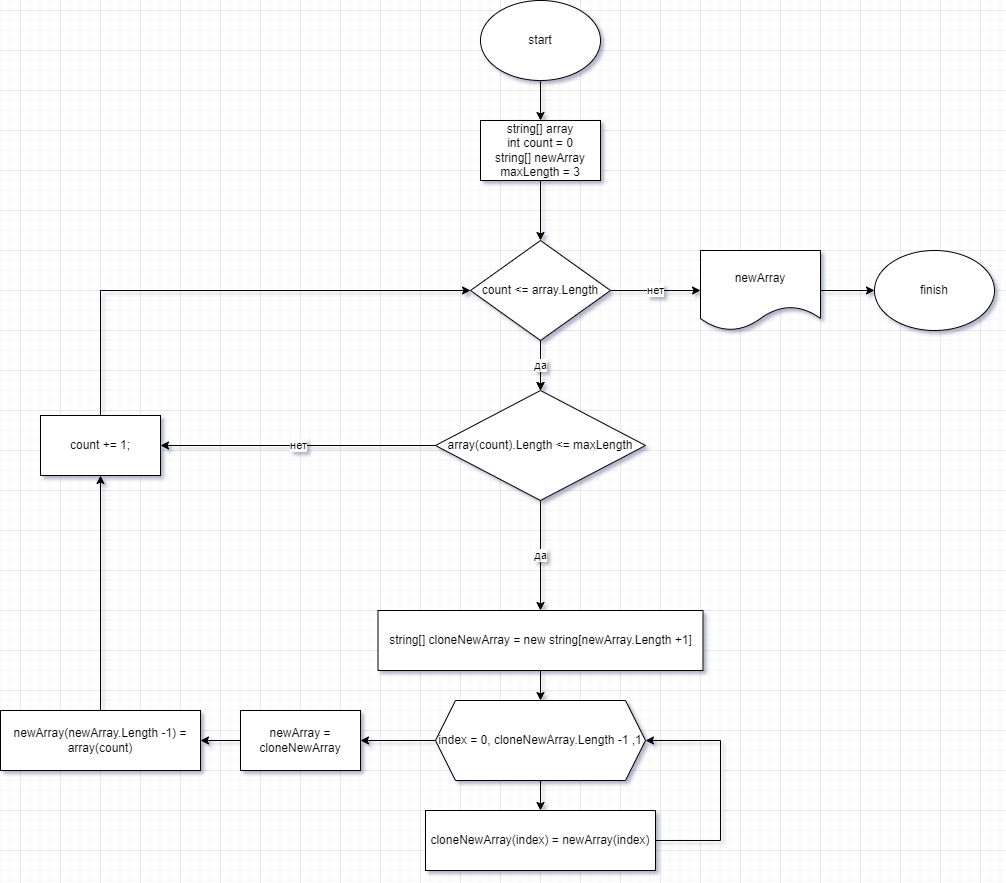

The diagram above was exported from draw.io. Its source (the exported page's mxGraphModel, read from the mxfile embedded in the PNG):
<mxGraphModel dx="2022" dy="660" grid="1" gridSize="10" guides="1" tooltips="1" connect="1" arrows="1" fold="1" page="1" pageScale="1" pageWidth="827" pageHeight="1169" math="0" shadow="0">
  <root>
    <mxCell id="0" />
    <mxCell id="1" parent="0" />
    <mxCell id="Bdez_17KadO30dLiTZXt-4" value="" style="edgeStyle=orthogonalEdgeStyle;rounded=0;orthogonalLoop=1;jettySize=auto;html=1;" edge="1" parent="1" source="Bdez_17KadO30dLiTZXt-1" target="Bdez_17KadO30dLiTZXt-3">
      <mxGeometry relative="1" as="geometry" />
    </mxCell>
    <mxCell id="Bdez_17KadO30dLiTZXt-1" value="start&lt;br&gt;" style="ellipse;whiteSpace=wrap;html=1;" vertex="1" parent="1">
      <mxGeometry x="20" y="30" width="120" height="80" as="geometry" />
    </mxCell>
    <mxCell id="Bdez_17KadO30dLiTZXt-2" value="finish&lt;br&gt;" style="ellipse;whiteSpace=wrap;html=1;" vertex="1" parent="1">
      <mxGeometry x="414" y="280" width="120" height="80" as="geometry" />
    </mxCell>
    <mxCell id="Bdez_17KadO30dLiTZXt-7" value="" style="edgeStyle=orthogonalEdgeStyle;rounded=0;orthogonalLoop=1;jettySize=auto;html=1;" edge="1" parent="1" source="Bdez_17KadO30dLiTZXt-3" target="Bdez_17KadO30dLiTZXt-6">
      <mxGeometry relative="1" as="geometry" />
    </mxCell>
    <mxCell id="Bdez_17KadO30dLiTZXt-3" value="string[] array&lt;br&gt;int count = 0&lt;br&gt;string[] newArray&lt;br&gt;maxLength = 3" style="rounded=0;whiteSpace=wrap;html=1;" vertex="1" parent="1">
      <mxGeometry x="20" y="150" width="120" height="60" as="geometry" />
    </mxCell>
    <mxCell id="Bdez_17KadO30dLiTZXt-9" value="нет" style="edgeStyle=orthogonalEdgeStyle;rounded=0;orthogonalLoop=1;jettySize=auto;html=1;" edge="1" parent="1" source="Bdez_17KadO30dLiTZXt-6" target="Bdez_17KadO30dLiTZXt-8">
      <mxGeometry relative="1" as="geometry" />
    </mxCell>
    <mxCell id="Bdez_17KadO30dLiTZXt-35" value="" style="edgeStyle=orthogonalEdgeStyle;rounded=0;orthogonalLoop=1;jettySize=auto;html=1;" edge="1" parent="1" source="Bdez_17KadO30dLiTZXt-6" target="Bdez_17KadO30dLiTZXt-14">
      <mxGeometry relative="1" as="geometry" />
    </mxCell>
    <mxCell id="Bdez_17KadO30dLiTZXt-40" value="да" style="edgeStyle=orthogonalEdgeStyle;rounded=0;orthogonalLoop=1;jettySize=auto;html=1;" edge="1" parent="1" source="Bdez_17KadO30dLiTZXt-6" target="Bdez_17KadO30dLiTZXt-14">
      <mxGeometry relative="1" as="geometry" />
    </mxCell>
    <mxCell id="Bdez_17KadO30dLiTZXt-6" value="count &amp;lt;= array.Length" style="rhombus;whiteSpace=wrap;html=1;" vertex="1" parent="1">
      <mxGeometry x="10" y="270" width="140" height="100" as="geometry" />
    </mxCell>
    <mxCell id="Bdez_17KadO30dLiTZXt-10" value="" style="edgeStyle=orthogonalEdgeStyle;rounded=0;orthogonalLoop=1;jettySize=auto;html=1;" edge="1" parent="1" source="Bdez_17KadO30dLiTZXt-8" target="Bdez_17KadO30dLiTZXt-2">
      <mxGeometry relative="1" as="geometry" />
    </mxCell>
    <mxCell id="Bdez_17KadO30dLiTZXt-8" value="newArray" style="shape=document;whiteSpace=wrap;html=1;boundedLbl=1;" vertex="1" parent="1">
      <mxGeometry x="240" y="280" width="120" height="80" as="geometry" />
    </mxCell>
    <mxCell id="Bdez_17KadO30dLiTZXt-17" value="да" style="edgeStyle=orthogonalEdgeStyle;rounded=0;orthogonalLoop=1;jettySize=auto;html=1;" edge="1" parent="1" source="Bdez_17KadO30dLiTZXt-14" target="Bdez_17KadO30dLiTZXt-16">
      <mxGeometry relative="1" as="geometry" />
    </mxCell>
    <mxCell id="Bdez_17KadO30dLiTZXt-37" value="нет" style="edgeStyle=orthogonalEdgeStyle;rounded=0;orthogonalLoop=1;jettySize=auto;html=1;exitX=0;exitY=0.5;exitDx=0;exitDy=0;entryX=1;entryY=0.5;entryDx=0;entryDy=0;" edge="1" parent="1" source="Bdez_17KadO30dLiTZXt-14" target="Bdez_17KadO30dLiTZXt-36">
      <mxGeometry relative="1" as="geometry" />
    </mxCell>
    <mxCell id="Bdez_17KadO30dLiTZXt-14" value="array(count).Length &amp;lt;= maxLength" style="rhombus;whiteSpace=wrap;html=1;" vertex="1" parent="1">
      <mxGeometry x="-25" y="420" width="210" height="110" as="geometry" />
    </mxCell>
    <mxCell id="Bdez_17KadO30dLiTZXt-21" value="" style="edgeStyle=orthogonalEdgeStyle;rounded=0;orthogonalLoop=1;jettySize=auto;html=1;" edge="1" parent="1" source="Bdez_17KadO30dLiTZXt-16" target="Bdez_17KadO30dLiTZXt-20">
      <mxGeometry relative="1" as="geometry" />
    </mxCell>
    <mxCell id="Bdez_17KadO30dLiTZXt-16" value="string[] cloneNewArray = new string[newArray.Length +1]" style="rounded=0;whiteSpace=wrap;html=1;" vertex="1" parent="1">
      <mxGeometry x="-82.5" y="640" width="325" height="60" as="geometry" />
    </mxCell>
    <mxCell id="Bdez_17KadO30dLiTZXt-23" value="" style="edgeStyle=orthogonalEdgeStyle;rounded=0;orthogonalLoop=1;jettySize=auto;html=1;" edge="1" parent="1" source="Bdez_17KadO30dLiTZXt-20" target="Bdez_17KadO30dLiTZXt-22">
      <mxGeometry relative="1" as="geometry" />
    </mxCell>
    <mxCell id="Bdez_17KadO30dLiTZXt-29" value="" style="edgeStyle=orthogonalEdgeStyle;rounded=0;orthogonalLoop=1;jettySize=auto;html=1;" edge="1" parent="1" source="Bdez_17KadO30dLiTZXt-20" target="Bdez_17KadO30dLiTZXt-28">
      <mxGeometry relative="1" as="geometry" />
    </mxCell>
    <mxCell id="Bdez_17KadO30dLiTZXt-20" value="index = 0, cloneNewArray.Length -1 ,1" style="shape=hexagon;perimeter=hexagonPerimeter2;whiteSpace=wrap;html=1;fixedSize=1;" vertex="1" parent="1">
      <mxGeometry x="-25" y="730" width="210" height="80" as="geometry" />
    </mxCell>
    <mxCell id="Bdez_17KadO30dLiTZXt-27" style="edgeStyle=orthogonalEdgeStyle;rounded=0;orthogonalLoop=1;jettySize=auto;html=1;entryX=1;entryY=0.5;entryDx=0;entryDy=0;" edge="1" parent="1" source="Bdez_17KadO30dLiTZXt-22" target="Bdez_17KadO30dLiTZXt-20">
      <mxGeometry relative="1" as="geometry">
        <Array as="points">
          <mxPoint x="260" y="870" />
          <mxPoint x="260" y="770" />
        </Array>
      </mxGeometry>
    </mxCell>
    <mxCell id="Bdez_17KadO30dLiTZXt-22" value="cloneNewArray(index) = newArray(index)" style="rounded=0;whiteSpace=wrap;html=1;" vertex="1" parent="1">
      <mxGeometry x="-35" y="840" width="230" height="60" as="geometry" />
    </mxCell>
    <mxCell id="Bdez_17KadO30dLiTZXt-31" value="" style="edgeStyle=orthogonalEdgeStyle;rounded=0;orthogonalLoop=1;jettySize=auto;html=1;" edge="1" parent="1" source="Bdez_17KadO30dLiTZXt-28" target="Bdez_17KadO30dLiTZXt-30">
      <mxGeometry relative="1" as="geometry" />
    </mxCell>
    <mxCell id="Bdez_17KadO30dLiTZXt-28" value="newArray = cloneNewArray" style="rounded=0;whiteSpace=wrap;html=1;" vertex="1" parent="1">
      <mxGeometry x="-220" y="740" width="120" height="60" as="geometry" />
    </mxCell>
    <mxCell id="Bdez_17KadO30dLiTZXt-38" style="edgeStyle=orthogonalEdgeStyle;rounded=0;orthogonalLoop=1;jettySize=auto;html=1;entryX=0.5;entryY=1;entryDx=0;entryDy=0;" edge="1" parent="1" source="Bdez_17KadO30dLiTZXt-30" target="Bdez_17KadO30dLiTZXt-36">
      <mxGeometry relative="1" as="geometry" />
    </mxCell>
    <mxCell id="Bdez_17KadO30dLiTZXt-30" value="newArray(newArray.Length -1) = array(count)" style="rounded=0;whiteSpace=wrap;html=1;" vertex="1" parent="1">
      <mxGeometry x="-460" y="740" width="200" height="60" as="geometry" />
    </mxCell>
    <mxCell id="Bdez_17KadO30dLiTZXt-39" style="edgeStyle=orthogonalEdgeStyle;rounded=0;orthogonalLoop=1;jettySize=auto;html=1;entryX=0;entryY=0.5;entryDx=0;entryDy=0;exitX=0.5;exitY=0;exitDx=0;exitDy=0;" edge="1" parent="1" source="Bdez_17KadO30dLiTZXt-36" target="Bdez_17KadO30dLiTZXt-6">
      <mxGeometry relative="1" as="geometry">
        <Array as="points">
          <mxPoint x="-360" y="320" />
        </Array>
      </mxGeometry>
    </mxCell>
    <mxCell id="Bdez_17KadO30dLiTZXt-36" value="count += 1;" style="rounded=0;whiteSpace=wrap;html=1;" vertex="1" parent="1">
      <mxGeometry x="-420" y="445" width="120" height="60" as="geometry" />
    </mxCell>
  </root>
</mxGraphModel>